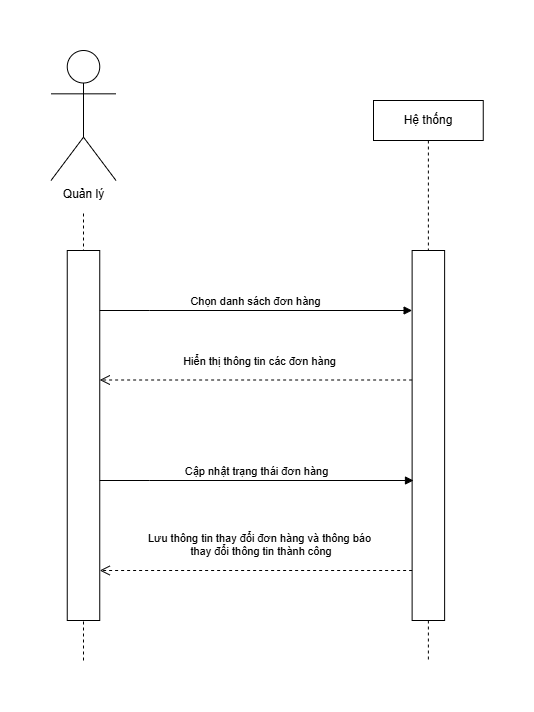

The diagram above was exported from draw.io. Its source (the exported page's mxGraphModel, read from the mxfile embedded in the PNG):
<mxGraphModel dx="1426" dy="783" grid="1" gridSize="10" guides="1" tooltips="1" connect="1" arrows="1" fold="1" page="1" pageScale="1" pageWidth="850" pageHeight="1100" math="0" shadow="0">
  <root>
    <mxCell id="0" />
    <mxCell id="1" parent="0" />
    <mxCell id="UMYcjgCTO4qiesuA8_Jj-19" value="" style="endArrow=none;dashed=1;html=1;rounded=0;" parent="1" edge="1">
      <mxGeometry width="50" height="50" relative="1" as="geometry">
        <mxPoint x="220" y="640" as="sourcePoint" />
        <mxPoint x="220" y="190" as="targetPoint" />
      </mxGeometry>
    </mxCell>
    <mxCell id="cKce5plZVRJmbIAS20uQ-10" value="Hệ thống" style="shape=umlLifeline;perimeter=lifelinePerimeter;whiteSpace=wrap;html=1;container=1;dropTarget=0;collapsible=0;recursiveResize=0;outlineConnect=0;portConstraint=eastwest;newEdgeStyle={&quot;curved&quot;:0,&quot;rounded&quot;:0};" parent="1" vertex="1">
      <mxGeometry x="510" y="80" width="109.75" height="560" as="geometry" />
    </mxCell>
    <mxCell id="cKce5plZVRJmbIAS20uQ-12" value="" style="html=1;points=[[0,0,0,0,5],[0,1,0,0,-5],[1,0,0,0,5],[1,1,0,0,-5]];perimeter=orthogonalPerimeter;outlineConnect=0;targetShapes=umlLifeline;portConstraint=eastwest;newEdgeStyle={&quot;curved&quot;:0,&quot;rounded&quot;:0};" parent="cKce5plZVRJmbIAS20uQ-10" vertex="1">
      <mxGeometry x="38.62" y="150" width="32.5" height="370" as="geometry" />
    </mxCell>
    <mxCell id="cKce5plZVRJmbIAS20uQ-11" value="" style="html=1;points=[[0,0,0,0,5],[0,1,0,0,-5],[1,0,0,0,5],[1,1,0,0,-5]];perimeter=orthogonalPerimeter;outlineConnect=0;targetShapes=umlLifeline;portConstraint=eastwest;newEdgeStyle={&quot;curved&quot;:0,&quot;rounded&quot;:0};" parent="1" vertex="1">
      <mxGeometry x="203.75" y="230" width="32.5" height="370" as="geometry" />
    </mxCell>
    <mxCell id="cKce5plZVRJmbIAS20uQ-13" value="Hiển thị thông tin các đơn hàng" style="html=1;verticalAlign=bottom;endArrow=open;dashed=1;endSize=8;curved=0;rounded=0;" parent="1" edge="1">
      <mxGeometry x="-0.0234" y="-10" relative="1" as="geometry">
        <mxPoint x="548.6199999999999" y="359.5" as="sourcePoint" />
        <mxPoint x="236.25" y="359.5" as="targetPoint" />
        <mxPoint as="offset" />
      </mxGeometry>
    </mxCell>
    <mxCell id="cKce5plZVRJmbIAS20uQ-14" value="Chọn danh sách đơn hàng" style="html=1;verticalAlign=bottom;endArrow=block;curved=0;rounded=0;" parent="1" target="cKce5plZVRJmbIAS20uQ-12" edge="1">
      <mxGeometry width="80" relative="1" as="geometry">
        <mxPoint x="236.25" y="290" as="sourcePoint" />
        <mxPoint x="316.25" y="290" as="targetPoint" />
        <Array as="points">
          <mxPoint x="286.25" y="290" />
        </Array>
      </mxGeometry>
    </mxCell>
    <mxCell id="UMYcjgCTO4qiesuA8_Jj-6" value="Cập nhật trạng thái đơn hàng" style="html=1;verticalAlign=bottom;endArrow=block;curved=0;rounded=0;" parent="1" edge="1">
      <mxGeometry width="80" relative="1" as="geometry">
        <mxPoint x="236.25" y="460" as="sourcePoint" />
        <mxPoint x="550" y="460" as="targetPoint" />
        <Array as="points">
          <mxPoint x="286.25" y="460" />
        </Array>
      </mxGeometry>
    </mxCell>
    <mxCell id="UMYcjgCTO4qiesuA8_Jj-9" value="Lưu thông tin thay đổi đơn hàng và thông báo&lt;div&gt;&amp;nbsp;thay đổi thông tin thành công&lt;/div&gt;" style="html=1;verticalAlign=bottom;endArrow=open;dashed=1;endSize=8;curved=0;rounded=0;" parent="1" edge="1">
      <mxGeometry x="-0.0234" y="-10" relative="1" as="geometry">
        <mxPoint x="548.6199999999999" y="550" as="sourcePoint" />
        <mxPoint x="236.25" y="550" as="targetPoint" />
        <mxPoint as="offset" />
      </mxGeometry>
    </mxCell>
    <mxCell id="UMYcjgCTO4qiesuA8_Jj-10" value="Quản lý" style="shape=umlActor;verticalLabelPosition=bottom;verticalAlign=top;html=1;outlineConnect=0;" parent="1" vertex="1">
      <mxGeometry x="187.5" y="30" width="65" height="130" as="geometry" />
    </mxCell>
  </root>
</mxGraphModel>